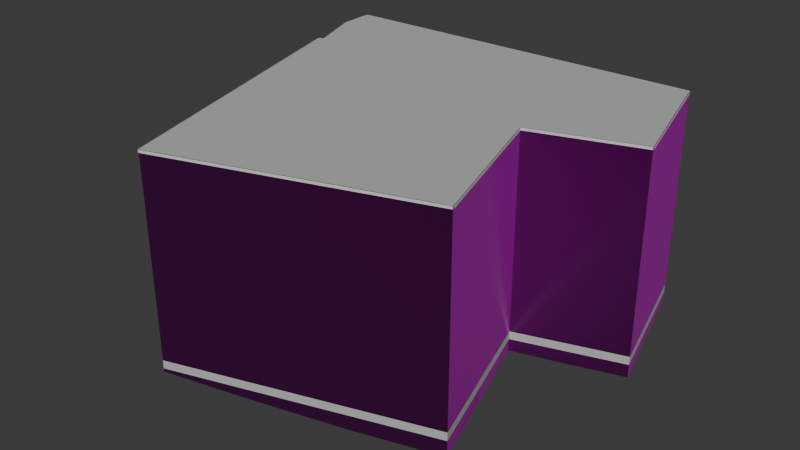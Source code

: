 # Source: osm-way-53929070.blend  (saved by Blender 5.2.45; exported with 4.5.12 LTS)
import bpy
from mathutils import Matrix  # noqa: F401  (used for matrix-valued properties, if any)

bpy.ops.wm.read_factory_settings(use_empty=True)
scene = bpy.context.scene
scene.name = 'Scene'

# ---- collections
col_collection = bpy.data.collections.new('Collection'); scene.collection.children.link(col_collection)

# ---- images (referenced by path relative to the original .blend; pixels are not part of the script)
import os
ASSET_DIR = os.environ.get("B2B_ASSET_DIR", "")  # directory of the original .blend (textures are referenced by path, not embedded)
HERE = os.path.dirname(os.path.abspath(__file__))  # packed textures are extracted next to this script under _unpacked/

def load_image(name, relpath, width, height, colorspace="sRGB"):
    """Load a texture the original file referenced (path relative to the .blend, or extracted next to this script)."""
    p = next((c for c in (os.path.join(HERE, relpath), os.path.join(ASSET_DIR, relpath)) if relpath and os.path.exists(c)), "")
    if p:
        img = bpy.data.images.load(p, check_existing=True)
        img.name = name
    else:  # same state as the original file: an image datablock whose file is absent (Cycles renders it pink)
        img = bpy.data.images.new(name, width, height)
        img.source = "FILE"
        img.filepath = "//" + (relpath or name)
    img.colorspace_settings.name = colorspace
    return img
img_plaster001_1k_jpg_color_jpg = load_image('Plaster001_1K-JPG_Color.jpg', 'Plaster001_1K-JPG_Color.jpg', 1024, 1024, 'sRGB')
img_plaster001_1k_jpg_normalgl_jpg = load_image('Plaster001_1K-JPG_NormalGL.jpg', 'Plaster001_1K-JPG_NormalGL.jpg', 1024, 1024, 'Non-Color')
img_plaster001_1k_jpg_roughness_jpg = load_image('Plaster001_1K-JPG_Roughness.jpg', 'Plaster001_1K-JPG_Roughness.jpg', 1024, 1024, 'Non-Color')
img_concrete034_1k_jpg_color_jpg = load_image('Concrete034_1K-JPG_Color.jpg', 'Concrete034_1K-JPG_Color.jpg', 1024, 1024, 'sRGB')
img_concrete034_1k_jpg_normalgl_jpg = load_image('Concrete034_1K-JPG_NormalGL.jpg', 'Concrete034_1K-JPG_NormalGL.jpg', 1024, 1024, 'Non-Color')
img_concrete034_1k_jpg_roughness_jpg = load_image('Concrete034_1K-JPG_Roughness.jpg', 'Concrete034_1K-JPG_Roughness.jpg', 1024, 1024, 'Non-Color')

# ---- materials (node trees are filled in below, after node groups)
mat_reality_aged_pale_plaster = bpy.data.materials.new('reality aged pale plaster')
mat_reality_concrete_plinth = bpy.data.materials.new('reality concrete plinth')
mat_reality_pale_aluminum_sill = bpy.data.materials.new('reality pale aluminum sill')
mat_reality_flat_weathered_roof = bpy.data.materials.new('reality flat weathered roof')
mat_building_foundation = bpy.data.materials.new('building foundation')

# ---- material node trees
mat_reality_aged_pale_plaster.use_nodes = True; mat_reality_aged_pale_plaster.node_tree.nodes.clear()
_N = mat_reality_aged_pale_plaster.node_tree.nodes; _L = mat_reality_aged_pale_plaster.node_tree.links
n0 = _N.new('ShaderNodeBsdfPrincipled'); n0.name = 'Principled BSDF'; n0.location = (-200, 100)
n0.inputs[10].default_value = 0.005
n1 = _N.new('ShaderNodeOutputMaterial'); n1.name = 'Material Output'; n1.location = (200, 100)
n2 = _N.new('ShaderNodeTexImage'); n2.name = 'Image Texture'; n2.location = (0, 0)
n2.image = img_plaster001_1k_jpg_color_jpg
n3 = _N.new('ShaderNodeTexCoord'); n3.name = 'Texture Coordinate'; n3.location = (0, 0)
n4 = _N.new('ShaderNodeMapping'); n4.name = 'Source physical UV scale'; n4.location = (0, 0)
n4.inputs[3].default_value = (3.0, 3.0, 1.0)
n5 = _N.new('ShaderNodeTexImage'); n5.name = 'Image Texture.001'; n5.location = (0, 0)
n5.image = img_plaster001_1k_jpg_normalgl_jpg
n6 = _N.new('ShaderNodeNormalMap'); n6.name = 'Normal Map'; n6.location = (0, 0)
n6.width = 160
n7 = _N.new('ShaderNodeTexImage'); n7.name = 'Image Texture.002'; n7.location = (0, 0)
n7.image = img_plaster001_1k_jpg_roughness_jpg
_L.new(n0.outputs[0], n1.inputs[0])
_L.new(n3.outputs[2], n4.inputs[0])
_L.new(n4.outputs[0], n2.inputs[0])
_L.new(n2.outputs[0], n0.inputs[0])
_L.new(n4.outputs[0], n5.inputs[0])
_L.new(n5.outputs[0], n6.inputs[1])
_L.new(n6.outputs[0], n0.inputs[5])
_L.new(n4.outputs[0], n7.inputs[0])
_L.new(n7.outputs[0], n0.inputs[2])
n1.is_active_output = True
mat_reality_concrete_plinth.use_nodes = True; mat_reality_concrete_plinth.node_tree.nodes.clear()
_N = mat_reality_concrete_plinth.node_tree.nodes; _L = mat_reality_concrete_plinth.node_tree.links
n0 = _N.new('ShaderNodeBsdfPrincipled'); n0.name = 'Principled BSDF'; n0.location = (-200, 100)
n0.inputs[0].default_value = (0.4549, 0.4941, 0.4549, 1.0)
n0.inputs[2].default_value = 0.83
n0.inputs[10].default_value = 0.005
n1 = _N.new('ShaderNodeOutputMaterial'); n1.name = 'Material Output'; n1.location = (200, 100)
_L.new(n0.outputs[0], n1.inputs[0])
n1.is_active_output = True
mat_reality_pale_aluminum_sill.use_nodes = True; mat_reality_pale_aluminum_sill.node_tree.nodes.clear()
_N = mat_reality_pale_aluminum_sill.node_tree.nodes; _L = mat_reality_pale_aluminum_sill.node_tree.links
n0 = _N.new('ShaderNodeBsdfPrincipled'); n0.name = 'Principled BSDF'; n0.location = (-200, 100)
n0.inputs[0].default_value = (0.6941, 0.7059, 0.6627, 1.0)
n0.inputs[2].default_value = 0.83
n0.inputs[10].default_value = 0.005
n1 = _N.new('ShaderNodeOutputMaterial'); n1.name = 'Material Output'; n1.location = (200, 100)
_L.new(n0.outputs[0], n1.inputs[0])
n1.is_active_output = True
mat_reality_flat_weathered_roof.use_nodes = True; mat_reality_flat_weathered_roof.node_tree.nodes.clear()
_N = mat_reality_flat_weathered_roof.node_tree.nodes; _L = mat_reality_flat_weathered_roof.node_tree.links
n0 = _N.new('ShaderNodeBsdfPrincipled'); n0.name = 'Principled BSDF'; n0.location = (-200, 100)
n0.inputs[0].default_value = (0.451, 0.4745, 0.4549, 1.0)
n0.inputs[2].default_value = 0.83
n0.inputs[10].default_value = 0.005
n1 = _N.new('ShaderNodeOutputMaterial'); n1.name = 'Material Output'; n1.location = (200, 100)
_L.new(n0.outputs[0], n1.inputs[0])
n1.is_active_output = True
mat_building_foundation.use_nodes = True; mat_building_foundation.node_tree.nodes.clear()
_N = mat_building_foundation.node_tree.nodes; _L = mat_building_foundation.node_tree.links
n0 = _N.new('ShaderNodeBsdfPrincipled'); n0.name = 'Principled BSDF'; n0.location = (-200, 100)
n0.inputs[10].default_value = 0.005
n1 = _N.new('ShaderNodeOutputMaterial'); n1.name = 'Material Output'; n1.location = (200, 100)
n2 = _N.new('ShaderNodeTexImage'); n2.name = 'Image Texture'; n2.location = (0, 0)
n2.image = img_concrete034_1k_jpg_color_jpg
n3 = _N.new('ShaderNodeTexCoord'); n3.name = 'Texture Coordinate'; n3.location = (0, 0)
n4 = _N.new('ShaderNodeMapping'); n4.name = 'Source physical UV scale'; n4.location = (0, 0)
n4.inputs[3].default_value = (3.636, 7.273, 1.0)
n5 = _N.new('ShaderNodeTexImage'); n5.name = 'Image Texture.001'; n5.location = (0, 0)
n5.image = img_concrete034_1k_jpg_normalgl_jpg
n6 = _N.new('ShaderNodeNormalMap'); n6.name = 'Normal Map'; n6.location = (0, 0)
n6.width = 160
n7 = _N.new('ShaderNodeTexImage'); n7.name = 'Image Texture.002'; n7.location = (0, 0)
n7.image = img_concrete034_1k_jpg_roughness_jpg
_L.new(n0.outputs[0], n1.inputs[0])
_L.new(n3.outputs[2], n4.inputs[0])
_L.new(n4.outputs[0], n2.inputs[0])
_L.new(n2.outputs[0], n0.inputs[0])
_L.new(n4.outputs[0], n5.inputs[0])
_L.new(n5.outputs[0], n6.inputs[1])
_L.new(n6.outputs[0], n0.inputs[5])
_L.new(n4.outputs[0], n7.inputs[0])
_L.new(n7.outputs[0], n0.inputs[2])
n1.is_active_output = True

# ---- world
world_world = bpy.data.worlds.new('World'); scene.world = world_world
world_world.use_nodes = True; world_world.node_tree.nodes.clear()
_N = world_world.node_tree.nodes; _L = world_world.node_tree.links
n0 = _N.new('ShaderNodeOutputWorld'); n0.name = 'World Output'; n0.location = (200, 100)
n1 = _N.new('ShaderNodeBackground'); n1.name = 'Background'; n1.location = (-200, 100)
n1.inputs[0].default_value = (0.05088, 0.05088, 0.05088, 1.0)
_L.new(n1.outputs[0], n0.inputs[0])
n0.is_active_output = True
world_world.color = (0.05088, 0.05088, 0.05088)
world_world.sun_shadow_jitter_overblur = 0.0

# ---- meshes
me_reality_53929070_near_reality_aged_pale_plaster = bpy.data.meshes.new('reality 53929070 near reality aged pale plaster')
me_reality_53929070_near_reality_aged_pale_plaster.from_pydata([(-5.29, -10.76, 0.0), (-9.14, 2.221, 0.0), (-9.14, 2.221, 9.0), (-5.29, -10.76, 9.0), (-9.14, 2.221, 0.0), (-8.91, 2.301, 0.0), (-8.91, 2.301, 9.0), (-9.14, 2.221, 9.0), (-8.91, 2.301, 0.0), (-9.79, 4.711, 0.0), (-9.79, 4.711, 9.0), (-8.91, 2.301, 9.0), (-9.79, 4.711, 0.0), (-9.84, 6.271, 0.0), (-9.84, 6.271, 9.0), (-9.79, 4.711, 9.0), (-9.84, 6.271, 0.0), (6.54, 6.541, 0.0), (6.54, 6.541, 9.0), (-9.84, 6.271, 9.0), (6.54, 6.541, 0.0), (8.13, 0.721, 0.0), (8.13, 0.721, 9.0), (6.54, 6.541, 9.0), (8.13, 0.721, 0.0), (3.59, -0.719, 0.0), (3.59, -0.719, 9.0), (8.13, 0.721, 9.0), (3.59, -0.719, 0.0), (5.64, -7.359, 0.0), (5.64, -7.359, 9.0), (3.59, -0.719, 9.0), (5.64, -7.359, 0.0), (-5.29, -10.76, 0.0), (-5.29, -10.76, 9.0), (5.64, -7.359, 9.0)], [], [(0, 2, 1), (0, 3, 2), (4, 6, 5), (4, 7, 6), (8, 10, 9), (8, 11, 10), (12, 14, 13), (12, 15, 14), (16, 18, 17), (16, 19, 18), (20, 22, 21), (20, 23, 22), (24, 26, 25), (24, 27, 26), (28, 30, 29), (28, 31, 30), (32, 34, 33), (32, 35, 34)])
_uv = me_reality_53929070_near_reality_aged_pale_plaster.uv_layers.new(name='Runtime source UV')
_uv.uv.foreach_set('vector', [0.0, 0.0, 4.513, 3.0, 4.513, 0.0, 0.0, 0.0, 0.0, 3.0, 4.513, 3.0, 0.0, 0.0, 0.08117, 3.0, 0.08117, 0.0, 0.0, 0.0, 0.0, 3.0, 0.08117, 3.0, 0.0, 0.0, 0.8552, 3.0, 0.8552, 0.0, 0.0, 0.0, 0.0, 3.0, 0.8552, 3.0, 0.0, 0.0, 0.5203, 3.0, 0.5203, 0.0, 0.0, 0.0, 0.0, 3.0, 0.5203, 3.0, 0.0, 0.0, 5.461, 3.0, 5.461, 0.0, 0.0, 0.0, 0.0, 3.0, 5.461, 3.0, 0.0, 0.0, 2.011, 3.0, 2.011, 0.0, 0.0, 0.0, 0.0, 3.0, 2.011, 3.0, 0.0, 0.0, 1.588, 3.0, 1.588, 0.0, 0.0, 0.0, 0.0, 3.0, 1.588, 3.0, 0.0, 0.0, 2.316, 3.0, 2.316, 0.0, 0.0, 0.0, 0.0, 3.0, 2.316, 3.0, 0.0, 0.0, 3.816, 3.0, 3.816, 0.0, 0.0, 0.0, 0.0, 3.0, 3.816, 3.0])
me_reality_53929070_near_reality_aged_pale_plaster.materials.append(mat_reality_aged_pale_plaster)
me_reality_53929070_near_reality_aged_pale_plaster.update()
me_reality_53929070_near_reality_concrete_plinth = bpy.data.meshes.new('reality 53929070 near reality concrete plinth')
me_reality_53929070_near_reality_concrete_plinth.from_pydata([(-5.294, -10.76, 0.0), (-9.144, 2.22, 0.0), (-9.144, 2.22, 0.36), (-5.294, -10.76, 0.36), (-9.141, 2.225, 0.0), (-8.911, 2.305, 0.0), (-8.911, 2.305, 0.36), (-9.141, 2.225, 0.36), (-8.914, 2.3, 0.0), (-9.794, 4.71, 0.0), (-9.794, 4.71, 0.36), (-8.914, 2.3, 0.36), (-9.794, 4.711, 0.0), (-9.844, 6.271, 0.0), (-9.844, 6.271, 0.36), (-9.794, 4.711, 0.36), (-9.84, 6.275, 0.0), (6.54, 6.545, 0.0), (6.54, 6.545, 0.36), (-9.84, 6.275, 0.36), (6.544, 6.542, 0.0), (8.134, 0.7221, 0.0), (8.134, 0.7221, 0.36), (6.544, 6.542, 0.36), (8.131, 0.7172, 0.0), (3.591, -0.7228, 0.0), (3.591, -0.7228, 0.36), (8.131, 0.7172, 0.36), (3.594, -0.7178, 0.0), (5.644, -7.358, 0.0), (5.644, -7.358, 0.36), (3.594, -0.7178, 0.36), (5.641, -7.363, 0.0), (-5.289, -10.76, 0.0), (-5.289, -10.76, 0.36), (5.641, -7.363, 0.36)], [], [(0, 2, 1), (0, 3, 2), (4, 6, 5), (4, 7, 6), (8, 10, 9), (8, 11, 10), (12, 14, 13), (12, 15, 14), (16, 18, 17), (16, 19, 18), (20, 22, 21), (20, 23, 22), (24, 26, 25), (24, 27, 26), (28, 30, 29), (28, 31, 30), (32, 34, 33), (32, 35, 34)])
_uv = me_reality_53929070_near_reality_concrete_plinth.uv_layers.new(name='Runtime source UV')
_uv.uv.foreach_set('vector', [0.0, 0.0, 4.513, 0.12, 4.513, 0.0, 0.0, 0.0, 0.0, 0.12, 4.513, 0.12, 0.0, 0.0, 0.08117, 0.12, 0.08117, 0.0, 0.0, 0.0, 0.0, 0.12, 0.08117, 0.12, 0.0, 0.0, 0.8552, 0.12, 0.8552, 0.0, 0.0, 0.0, 0.0, 0.12, 0.8552, 0.12, 0.0, 0.0, 0.5203, 0.12, 0.5203, 0.0, 0.0, 0.0, 0.0, 0.12, 0.5203, 0.12, 0.0, 0.0, 5.461, 0.12, 5.461, 0.0, 0.0, 0.0, 0.0, 0.12, 5.461, 0.12, 0.0, 0.0, 2.011, 0.12, 2.011, 0.0, 0.0, 0.0, 0.0, 0.12, 2.011, 0.12, 0.0, 0.0, 1.588, 0.12, 1.588, 0.0, 0.0, 0.0, 0.0, 0.12, 1.588, 0.12, 0.0, 0.0, 2.316, 0.12, 2.316, 0.0, 0.0, 0.0, 0.0, 0.12, 2.316, 0.12, 0.0, 0.0, 3.816, 0.12, 3.816, 0.0, 0.0, 0.0, 0.0, 0.12, 3.816, 0.12])
me_reality_53929070_near_reality_concrete_plinth.materials.append(mat_reality_concrete_plinth)
me_reality_53929070_near_reality_concrete_plinth.update()
me_reality_53929070_near_reality_pale_aluminum_sill = bpy.data.meshes.new('reality 53929070 near reality pale aluminum sill')
me_reality_53929070_near_reality_pale_aluminum_sill.from_pydata([(-5.319, -10.77, 8.89), (-9.169, 2.212, 8.89), (-9.169, 2.212, 9.0), (-5.319, -10.77, 9.0), (-9.15, 2.249, 8.89), (-8.92, 2.329, 8.89), (-8.92, 2.329, 9.0), (-9.15, 2.249, 9.0), (-8.938, 2.291, 8.89), (-9.818, 4.701, 8.89), (-9.818, 4.701, 9.0), (-8.938, 2.291, 9.0), (-9.82, 4.71, 8.89), (-9.87, 6.27, 8.89), (-9.87, 6.27, 9.0), (-9.82, 4.71, 9.0), (-9.84, 6.301, 8.89), (6.54, 6.571, 8.89), (6.54, 6.571, 9.0), (-9.84, 6.301, 9.0), (6.569, 6.549, 8.89), (8.159, 0.7289, 8.89), (8.159, 0.7289, 9.0), (6.569, 6.549, 9.0), (8.139, 0.6924, 8.89), (3.599, -0.7476, 8.89), (3.599, -0.7476, 9.0), (8.139, 0.6924, 9.0), (3.619, -0.7102, 8.89), (5.669, -7.35, 8.89), (5.669, -7.35, 9.0), (3.619, -0.7102, 9.0), (5.649, -7.388, 8.89), (-5.281, -10.79, 8.89), (-5.281, -10.79, 9.0), (5.649, -7.388, 9.0)], [], [(0, 2, 1), (0, 3, 2), (4, 6, 5), (4, 7, 6), (8, 10, 9), (8, 11, 10), (12, 14, 13), (12, 15, 14), (16, 18, 17), (16, 19, 18), (20, 22, 21), (20, 23, 22), (24, 26, 25), (24, 27, 26), (28, 30, 29), (28, 31, 30), (32, 34, 33), (32, 35, 34)])
_uv = me_reality_53929070_near_reality_pale_aluminum_sill.uv_layers.new(name='Runtime source UV')
_uv.uv.foreach_set('vector', [0.0, 2.963, 4.513, 3.0, 4.513, 2.963, 0.0, 2.963, 0.0, 3.0, 4.513, 3.0, 0.0, 2.963, 0.08117, 3.0, 0.08117, 2.963, 0.0, 2.963, 0.0, 3.0, 0.08117, 3.0, 0.0, 2.963, 0.8552, 3.0, 0.8552, 2.963, 0.0, 2.963, 0.0, 3.0, 0.8552, 3.0, 0.0, 2.963, 0.5203, 3.0, 0.5203, 2.963, 0.0, 2.963, 0.0, 3.0, 0.5203, 3.0, 0.0, 2.963, 5.461, 3.0, 5.461, 2.963, 0.0, 2.963, 0.0, 3.0, 5.461, 3.0, 0.0, 2.963, 2.011, 3.0, 2.011, 2.963, 0.0, 2.963, 0.0, 3.0, 2.011, 3.0, 0.0, 2.963, 1.588, 3.0, 1.588, 2.963, 0.0, 2.963, 0.0, 3.0, 1.588, 3.0, 0.0, 2.963, 2.316, 3.0, 2.316, 2.963, 0.0, 2.963, 0.0, 3.0, 2.316, 3.0, 0.0, 2.963, 3.816, 3.0, 3.816, 2.963, 0.0, 2.963, 0.0, 3.0, 3.816, 3.0])
me_reality_53929070_near_reality_pale_aluminum_sill.materials.append(mat_reality_pale_aluminum_sill)
me_reality_53929070_near_reality_pale_aluminum_sill.update()
me_reality_53929070_near_reality_flat_weathered_roof = bpy.data.meshes.new('reality 53929070 near reality flat weathered roof')
me_reality_53929070_near_reality_flat_weathered_roof.from_pydata([(3.59, -0.719, 9.0), (5.64, -7.359, 9.0), (-5.29, -10.76, 9.0), (-5.29, -10.76, 9.0), (3.59, -0.719, 9.0), (-5.29, -10.76, 9.0), (-9.14, 2.221, 9.0), (-9.14, 2.221, 9.0), (3.59, -0.719, 9.0), (-9.14, 2.221, 9.0), (-8.91, 2.301, 9.0), (-8.91, 2.301, 9.0), (3.59, -0.719, 9.0), (-8.91, 2.301, 9.0), (-9.79, 4.711, 9.0), (-9.79, 4.711, 9.0), (3.59, -0.719, 9.0), (-9.79, 4.711, 9.0), (-9.84, 6.271, 9.0), (-9.84, 6.271, 9.0), (3.59, -0.719, 9.0), (-9.84, 6.271, 9.0), (6.54, 6.541, 9.0), (6.54, 6.541, 9.0), (3.59, -0.719, 9.0), (6.54, 6.541, 9.0), (8.13, 0.721, 9.0), (8.13, 0.721, 9.0)], [], [(0, 2, 1), (4, 6, 5), (8, 10, 9), (12, 14, 13), (16, 18, 17), (20, 22, 21), (24, 26, 25)])
_uv = me_reality_53929070_near_reality_flat_weathered_roof.uv_layers.new(name='Runtime source UV')
_uv.uv.foreach_set('vector', [28.39, 52.41, 26.17, 54.92, 26.17, 52.41, 28.39, 52.41, 25.2, 51.68, 25.2, 52.41, 28.39, 52.41, 25.26, 51.66, 25.26, 52.41, 28.39, 52.41, 25.04, 51.06, 25.04, 52.41, 28.39, 52.41, 25.03, 50.67, 25.03, 52.41, 28.39, 52.41, 29.12, 50.6, 29.12, 52.41, 28.39, 52.41, 29.52, 52.05, 29.52, 52.41])
me_reality_53929070_near_reality_flat_weathered_roof.materials.append(mat_reality_flat_weathered_roof)
me_reality_53929070_near_reality_flat_weathered_roof.update()
me_building_foundation_53929070 = bpy.data.meshes.new('building foundation 53929070')
me_building_foundation_53929070.from_pydata([(-5.29, -10.76, -0.15), (-6.253, -7.514, -0.1134), (-5.29, -10.76, 0.0), (-6.253, -7.514, 0.0), (-6.253, -7.514, -0.1134), (-7.215, -4.269, -0.05), (-6.253, -7.514, 0.0), (-7.215, -4.269, 0.0), (-7.215, -4.269, -0.05), (-8.177, -1.024, -0.05), (-7.215, -4.269, 0.0), (-8.177, -1.024, 0.0), (-8.177, -1.024, -0.05), (-9.14, 2.221, -0.05), (-8.177, -1.024, 0.0), (-9.14, 2.221, 0.0), (-9.14, 2.221, -0.05), (-8.91, 2.301, -0.05), (-9.14, 2.221, 0.0), (-8.91, 2.301, 0.0), (-8.91, 2.301, -0.05), (-9.79, 4.711, -0.05), (-8.91, 2.301, 0.0), (-9.79, 4.711, 0.0), (-9.79, 4.711, -0.05), (-9.84, 6.271, -0.05), (-9.79, 4.711, 0.0), (-9.84, 6.271, 0.0), (-9.84, 6.271, -0.05), (-6.564, 6.325, -0.05), (-9.84, 6.271, 0.0), (-6.564, 6.325, 0.0), (-6.564, 6.325, -0.05), (-3.288, 6.379, -0.05883), (-6.564, 6.325, 0.0), (-3.288, 6.379, 0.0), (-3.288, 6.379, -0.05883), (-0.012, 6.433, -0.1533), (-3.288, 6.379, 0.0), (-0.012, 6.433, 0.0), (-0.012, 6.433, -0.1533), (3.264, 6.487, -0.2585), (-0.012, 6.433, 0.0), (3.264, 6.487, 0.0), (3.264, 6.487, -0.2585), (6.54, 6.541, -0.3894), (3.264, 6.487, 0.0), (6.54, 6.541, 0.0), (6.54, 6.541, -0.3894), (7.335, 3.631, -0.4995), (6.54, 6.541, 0.0), (7.335, 3.631, 0.0), (7.335, 3.631, -0.4995), (8.13, 0.721, -0.5813), (7.335, 3.631, 0.0), (8.13, 0.721, 0.0), (8.13, 0.721, -0.5813), (5.86, 0.001, -0.5797), (8.13, 0.721, 0.0), (5.86, 0.001, 0.0), (5.86, 0.001, -0.5797), (3.59, -0.719, -0.531), (5.86, 0.001, 0.0), (3.59, -0.719, 0.0), (3.59, -0.719, -0.531), (4.615, -4.039, -0.5984), (3.59, -0.719, 0.0), (4.615, -4.039, 0.0), (4.615, -4.039, -0.5984), (5.64, -7.359, -0.7052), (4.615, -4.039, 0.0), (5.64, -7.359, 0.0), (5.64, -7.359, -0.7052), (1.997, -8.492, -0.6255), (5.64, -7.359, 0.0), (1.997, -8.492, 0.0), (1.997, -8.492, -0.6255), (-1.647, -9.626, -0.4272), (1.997, -8.492, 0.0), (-1.647, -9.626, 0.0), (-1.647, -9.626, -0.4272), (-5.29, -10.76, -0.15), (-1.647, -9.626, 0.0), (-5.29, -10.76, 0.0)], [], [(0, 2, 1), (1, 2, 3), (4, 6, 5), (5, 6, 7), (8, 10, 9), (9, 10, 11), (12, 14, 13), (13, 14, 15), (16, 18, 17), (17, 18, 19), (20, 22, 21), (21, 22, 23), (24, 26, 25), (25, 26, 27), (28, 30, 29), (29, 30, 31), (32, 34, 33), (33, 34, 35), (36, 38, 37), (37, 38, 39), (40, 42, 41), (41, 42, 43), (44, 46, 45), (45, 46, 47), (48, 50, 49), (49, 50, 51), (52, 54, 53), (53, 54, 55), (56, 58, 57), (57, 58, 59), (60, 62, 61), (61, 62, 63), (64, 66, 65), (65, 66, 67), (68, 70, 69), (69, 70, 71), (72, 74, 73), (73, 74, 75), (76, 78, 77), (77, 78, 79), (80, 82, 81), (81, 82, 83)])
_uv = me_building_foundation_53929070.uv_layers.new(name='Runtime source UV')
_uv.uv.foreach_set('vector', [0.0, 0.0, 0.0, 1.0, 0.25, 0.0, 0.25, 0.0, 0.0, 1.0, 0.25, 1.0, 0.25, 0.0, 0.25, 1.0, 0.5, 0.0, 0.5, 0.0, 0.25, 1.0, 0.5, 1.0, 0.5, 0.0, 0.5, 1.0, 0.75, 0.0, 0.75, 0.0, 0.5, 1.0, 0.75, 1.0, 0.75, 0.0, 0.75, 1.0, 1.0, 0.0, 1.0, 0.0, 0.75, 1.0, 1.0, 1.0, 0.0, 0.0, 0.0, 1.0, 1.0, 0.0, 1.0, 0.0, 0.0, 1.0, 1.0, 1.0, 0.0, 0.0, 0.0, 1.0, 1.0, 0.0, 1.0, 0.0, 0.0, 1.0, 1.0, 1.0, 0.0, 0.0, 0.0, 1.0, 1.0, 0.0, 1.0, 0.0, 0.0, 1.0, 1.0, 1.0, 0.0, 0.0, 0.0, 1.0, 0.2, 0.0, 0.2, 0.0, 0.0, 1.0, 0.2, 1.0, 0.2, 0.0, 0.2, 1.0, 0.4, 0.0, 0.4, 0.0, 0.2, 1.0, 0.4, 1.0, 0.4, 0.0, 0.4, 1.0, 0.6, 0.0, 0.6, 0.0, 0.4, 1.0, 0.6, 1.0, 0.6, 0.0, 0.6, 1.0, 0.8, 0.0, 0.8, 0.0, 0.6, 1.0, 0.8, 1.0, 0.8, 0.0, 0.8, 1.0, 1.0, 0.0, 1.0, 0.0, 0.8, 1.0, 1.0, 1.0, 0.0, 0.0, 0.0, 1.0, 0.5, 0.0, 0.5, 0.0, 0.0, 1.0, 0.5, 1.0, 0.5, 0.0, 0.5, 1.0, 1.0, 0.0, 1.0, 0.0, 0.5, 1.0, 1.0, 1.0, 0.0, 0.0, 0.0, 1.0, 0.5, 0.0, 0.5, 0.0, 0.0, 1.0, 0.5, 1.0, 0.5, 0.0, 0.5, 1.0, 1.0, 0.0, 1.0, 0.0, 0.5, 1.0, 1.0, 1.0, 0.0, 0.0, 0.0, 1.0, 0.5, 0.0, 0.5, 0.0, 0.0, 1.0, 0.5, 1.0, 0.5, 0.0, 0.5, 1.0, 1.0, 0.0, 1.0, 0.0, 0.5, 1.0, 1.0, 1.0, 0.0, 0.0, 0.0, 1.0, 0.3333, 0.0, 0.3333, 0.0, 0.0, 1.0, 0.3333, 1.0, 0.3333, 0.0, 0.3333, 1.0, 0.6667, 0.0, 0.6667, 0.0, 0.3333, 1.0, 0.6667, 1.0, 0.6667, 0.0, 0.6667, 1.0, 1.0, 0.0, 1.0, 0.0, 0.6667, 1.0, 1.0, 1.0])
me_building_foundation_53929070.materials.append(mat_building_foundation)
me_building_foundation_53929070.update()

# ---- objects
ob_osm_way_53929070 = bpy.data.objects.new('osm-way-53929070', None)
ob_reality_53929070_near_reality_aged_pale_plaster = bpy.data.objects.new('reality 53929070 near reality aged pale plaster', me_reality_53929070_near_reality_aged_pale_plaster)
ob_reality_53929070_near_reality_concrete_plinth = bpy.data.objects.new('reality 53929070 near reality concrete plinth', me_reality_53929070_near_reality_concrete_plinth)
ob_reality_53929070_near_reality_pale_aluminum_sill = bpy.data.objects.new('reality 53929070 near reality pale aluminum sill', me_reality_53929070_near_reality_pale_aluminum_sill)
ob_reality_53929070_near_reality_flat_weathered_roof = bpy.data.objects.new('reality 53929070 near reality flat weathered roof', me_reality_53929070_near_reality_flat_weathered_roof)
ob_building_foundation_53929070 = bpy.data.objects.new('building foundation 53929070', me_building_foundation_53929070)

# ---- transforms, parenting, visibility, modifiers, constraints
ob_osm_way_53929070.location = (0.0, 0.0, 0.0)
ob_reality_53929070_near_reality_aged_pale_plaster.parent = ob_osm_way_53929070
ob_reality_53929070_near_reality_aged_pale_plaster.location = (0.0, 0.0, 0.0)
ob_reality_53929070_near_reality_concrete_plinth.parent = ob_osm_way_53929070
ob_reality_53929070_near_reality_concrete_plinth.location = (0.0, 0.0, 0.0)
ob_reality_53929070_near_reality_pale_aluminum_sill.parent = ob_osm_way_53929070
ob_reality_53929070_near_reality_pale_aluminum_sill.location = (0.0, 0.0, 0.0)
ob_reality_53929070_near_reality_flat_weathered_roof.parent = ob_osm_way_53929070
ob_reality_53929070_near_reality_flat_weathered_roof.location = (0.0, 0.0, 0.0)
ob_building_foundation_53929070.parent = ob_osm_way_53929070
ob_building_foundation_53929070.location = (0.0, 0.0, 0.0)

# ---- collection membership
col_collection.objects.link(ob_osm_way_53929070)
col_collection.objects.link(ob_reality_53929070_near_reality_aged_pale_plaster)
col_collection.objects.link(ob_reality_53929070_near_reality_concrete_plinth)
col_collection.objects.link(ob_reality_53929070_near_reality_pale_aluminum_sill)
col_collection.objects.link(ob_reality_53929070_near_reality_flat_weathered_roof)
col_collection.objects.link(ob_building_foundation_53929070)

# ---- scene / render settings (as saved in the file)
scene.frame_start = 1; scene.frame_end = 250; scene.frame_set(1)
scene.render.engine = 'BLENDER_EEVEE_NEXT'
scene.render.bake_bias = 0.0
scene.render.bake_samples = 0
scene.render.compositor_device = 'GPU'
scene.eevee.use_volume_custom_range = False
scene.eevee.fast_gi_thickness_near = 0.1
scene.eevee.fast_gi_thickness_far = 0.0
scene.eevee.ray_tracing_options.screen_trace_thickness = 0.1
bpy.context.view_layer.update()

# ---- added for rendering (the .blend has no active camera and no usable light): camera, sun
cam_auto = bpy.data.cameras.new('AutoCamera')
cam_auto.lens = 50.0
cam_auto.sensor_width = 36.0
cam_auto.clip_end = 1000.0
ob_auto_camera = bpy.data.objects.new('AutoCamera', cam_auto)
scene.collection.objects.link(ob_auto_camera)
ob_auto_camera.location = (23.9804, -31.9115, 24.0162)
ob_auto_camera.rotation_euler = (1.09748, -7.21219e-08, 0.694738)
scene.camera = ob_auto_camera
light_auto_sun = bpy.data.lights.new('AutoSun', 'SUN')
light_auto_sun.energy = 3.0
light_auto_sun.angle = 0.0523599
ob_auto_sun = bpy.data.objects.new('AutoSun', light_auto_sun)
scene.collection.objects.link(ob_auto_sun)
ob_auto_sun.rotation_euler = (0.872665, 0.174533, 0.523599)
bpy.context.view_layer.update()
